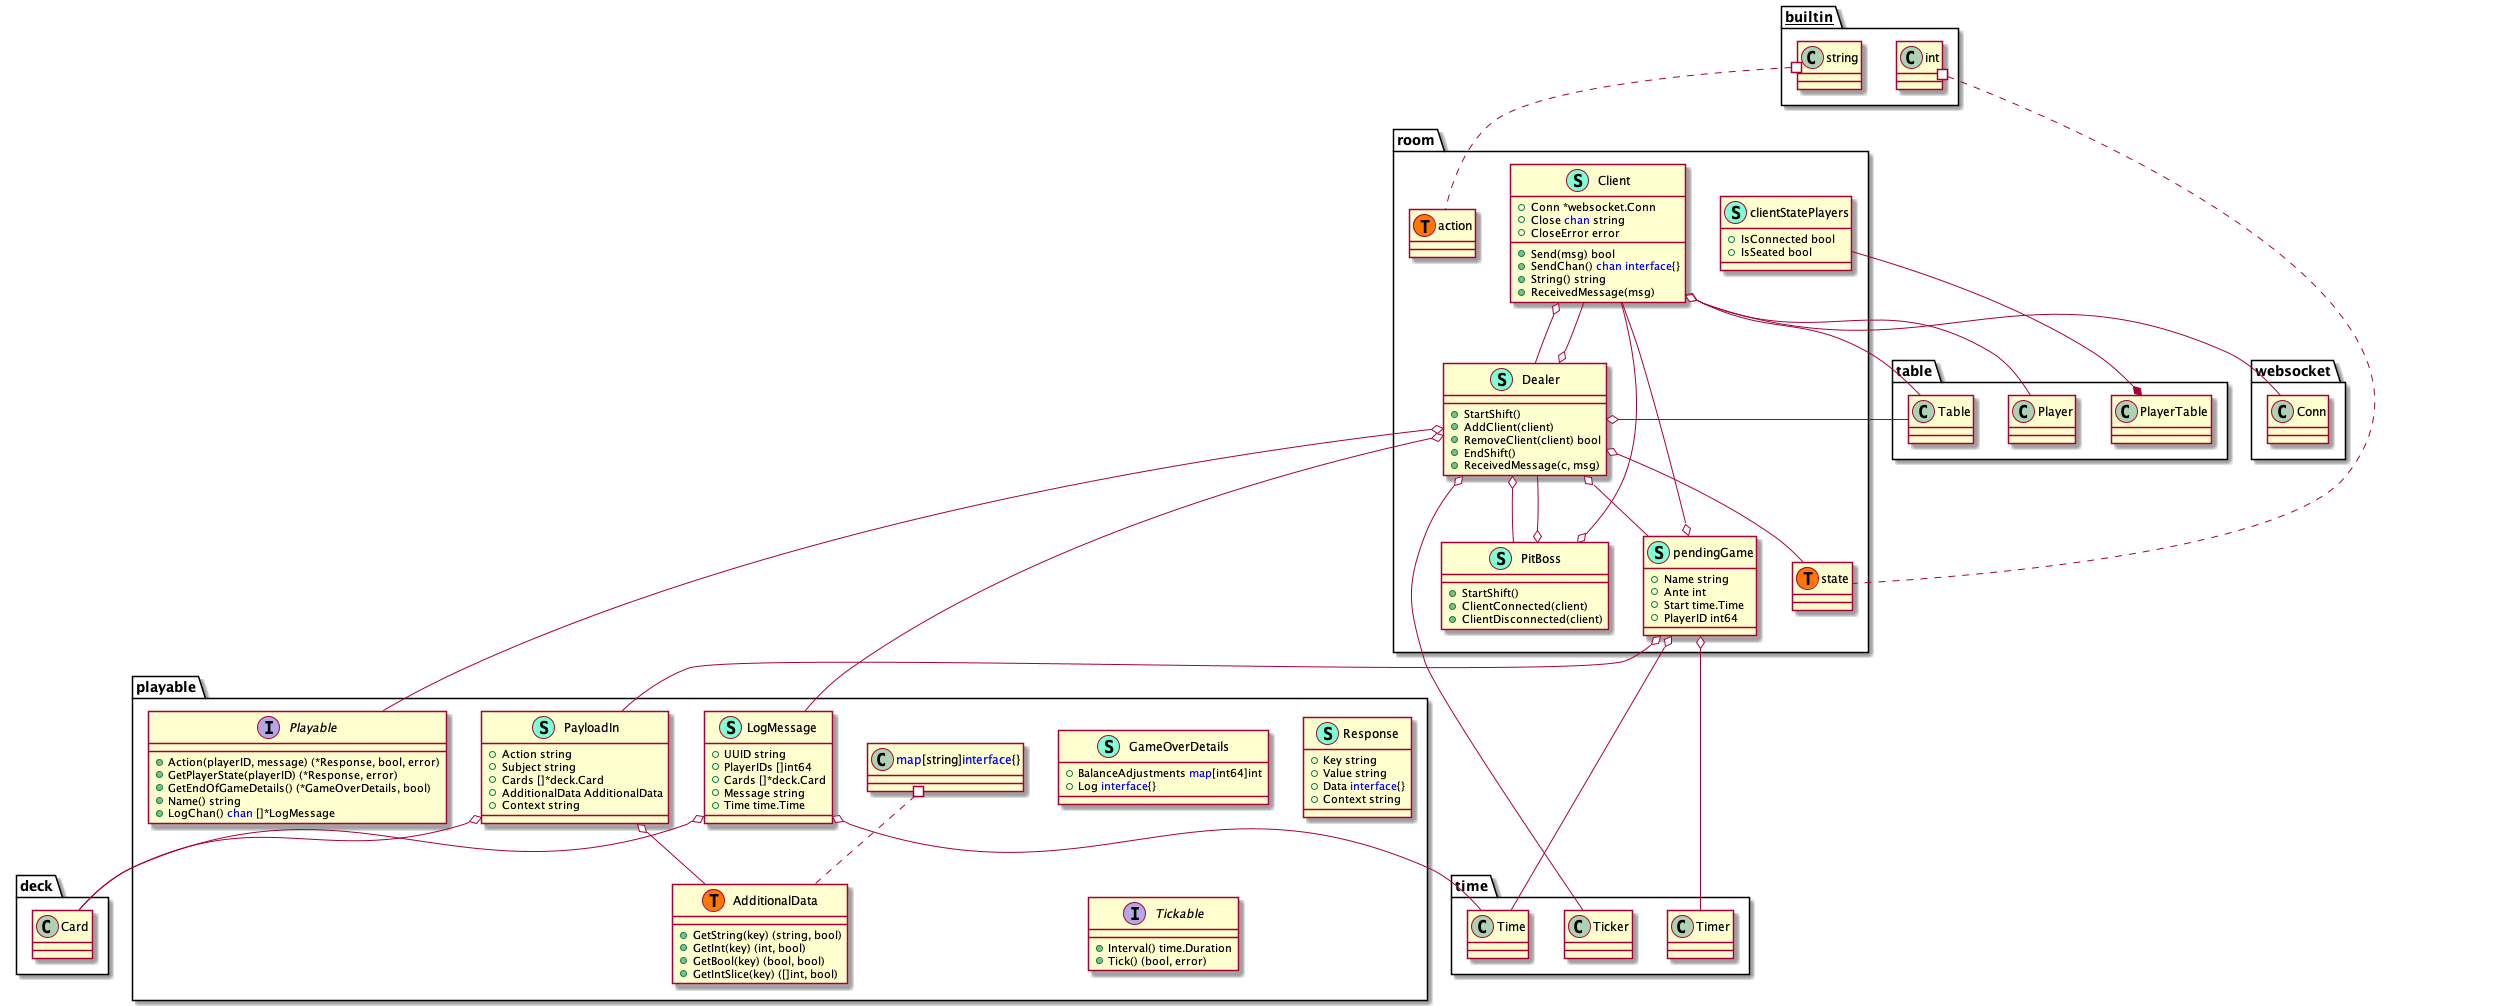

The diagram above was rendered by PlantUML. Its source (embedded in the PNG):
@startuml
namespace playable {
    class AdditionalData << (S,Aquamarine) >> {
        + GetString(key) (string, bool)
        + GetInt(key) (int, bool)
        + GetBool(key) (bool, bool)
        + GetIntSlice(key) ([]int, bool)

    }
    class GameOverDetails << (S,Aquamarine) >> {
        + BalanceAdjustments <font color=blue>map</font>[int64]int
        + Log <font color=blue>interface</font>{}

    }
    class LogMessage << (S,Aquamarine) >> {
        + UUID string
        + PlayerIDs []int64
        + Cards []*deck.Card
        + Message string
        + Time time.Time

    }
    class PayloadIn << (S,Aquamarine) >> {
        + Action string
        + Subject string
        + Cards []*deck.Card
        + AdditionalData AdditionalData
        + Context string

    }
    interface Playable  {
        + Action(playerID, message) (*Response, bool, error)
        + GetPlayerState(playerID) (*Response, error)
        + GetEndOfGameDetails() (*GameOverDetails, bool)
        + Name() string
        + LogChan() <font color=blue>chan</font> []*LogMessage

    }
    class Response << (S,Aquamarine) >> {
        + Key string
        + Value string
        + Data <font color=blue>interface</font>{}
        + Context string

    }
    interface Tickable  {
        + Interval() time.Duration
        + Tick() (bool, error)

    }
    class playable.AdditionalData << (T, #FF7700) >>  {
    }
}


"playable.LogMessage" o-- "deck.Card"
"playable.LogMessage" o-- "time.Time"
"playable.PayloadIn" o-- "deck.Card"
"playable.PayloadIn" o-- "playable.AdditionalData"

namespace room {
    class Client << (S,Aquamarine) >> {
        + Conn *websocket.Conn
        + Close <font color=blue>chan</font> string
        + CloseError error

        + Send(msg) bool
        + SendChan() <font color=blue>chan</font> <font color=blue>interface</font>{}
        + String() string
        + ReceivedMessage(msg) 

    }
    class Dealer << (S,Aquamarine) >> {
        + StartShift() 
        + AddClient(client) 
        + RemoveClient(client) bool
        + EndShift() 
        + ReceivedMessage(c, msg) 

    }
    class PitBoss << (S,Aquamarine) >> {
        + StartShift() 
        + ClientConnected(client) 
        + ClientDisconnected(client) 

    }
    class clientStatePlayers << (S,Aquamarine) >> {
        + IsConnected bool
        + IsSeated bool

    }
    class pendingGame << (S,Aquamarine) >> {
        + Name string
        + Ante int
        + Start time.Time
        + PlayerID int64

    }
    class room.action << (T, #FF7700) >>  {
    }
    class room.state << (T, #FF7700) >>  {
    }
}
"table.PlayerTable" *-- "room.clientStatePlayers"


"room.Client" o-- "room.Dealer"
"room.Client" o-- "table.Player"
"room.Client" o-- "table.Table"
"room.Client" o-- "websocket.Conn"
"room.Dealer" o-- "playable.LogMessage"
"room.Dealer" o-- "playable.Playable"
"room.Dealer" o-- "room.Client"
"room.Dealer" o-- "room.PitBoss"
"room.Dealer" o-- "room.pendingGame"
"room.Dealer" o-- "room.state"
"room.Dealer" o-- "table.Table"
"room.Dealer" o-- "time.Ticker"
"room.PitBoss" o-- "room.Client"
"room.PitBoss" o-- "room.Dealer"
"room.pendingGame" o-- "playable.PayloadIn"
"room.pendingGame" o-- "room.Client"
"room.pendingGame" o-- "time.Time"
"room.pendingGame" o-- "time.Timer"

"__builtin__.int" #.. "room.state"
"__builtin__.string" #.. "room.action"
"playable.<font color=blue>map</font>[string]<font color=blue>interface</font>{}" #.. "playable.AdditionalData"
@enduml